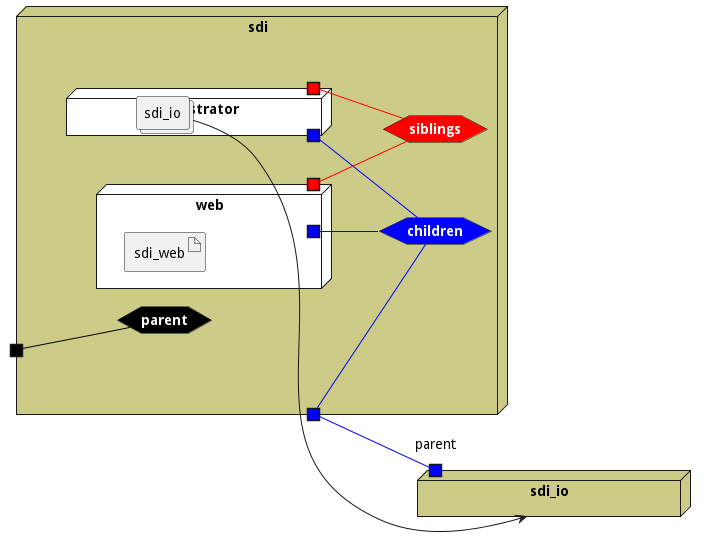

The diagram above was rendered by PlantUML. Its source (embedded in the PNG):
@startuml

left to right direction




node "sdi_io" as sdi_ioStack #cccc88 {
    portin "parent" as sdi_ioStackPortIn #blue
}



node "sdi" #cccc88 {


    hexagon parentnet #black [
            <b><color:white>parent</color></b>
    ]
    
    portin " " as parentnetPortIn #black
    parentnetPortIn -[#black]- parentnet
    
    hexagon childrennet #blue [
            <b><color:white>children</color></b>
    ]
    
    portout " " as childrennetPortOut #blue
    childrennet -[#blue]- childrennetPortOut
    
    hexagon siblingsnet #red [
            <b><color:white>siblings</color></b>
    ]
    

node "orchestrator" as orchestratorService #white {
    portOut " " as orchestratorServicechildrennet #blue
   orchestratorServicechildrennet -[#blue]- childrennet
       portOut " " as orchestratorServicesiblingsnet #red
   orchestratorServicesiblingsnet -[#red]- siblingsnet
   
    collections "sdi_io" as sdi_ioimage
    
}
node "web" as webService #white {
    portOut " " as webServicechildrennet #blue
   webServicechildrennet -[#blue]- childrennet
       portOut " " as webServicesiblingsnet #red
   webServicesiblingsnet -[#red]- siblingsnet
   

    artifact "sdi_web" as sdi_webimage
    
}

}

sdi_ioimage --> sdi_ioStack
    
    childrennetPortOut -[#blue]- sdi_ioStackPortIn
    

@enduml